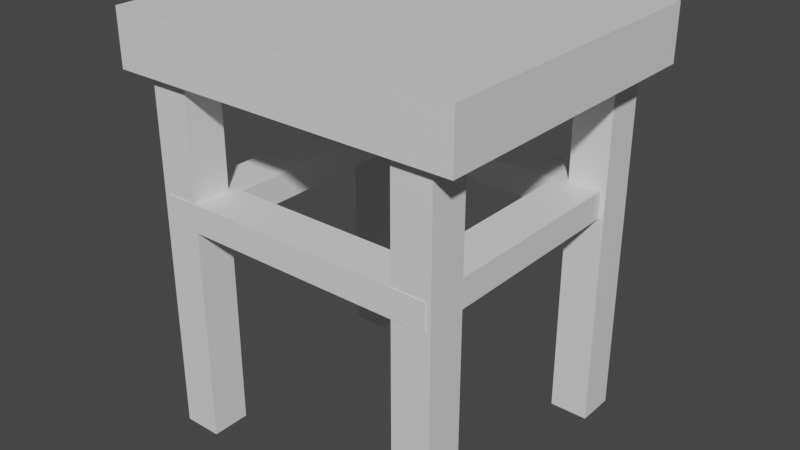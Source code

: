 # Source: Chair_grow.blend  (saved by Blender 3.4.6; exported with 4.5.12 LTS)
import bpy
from mathutils import Matrix  # noqa: F401  (used for matrix-valued properties, if any)

bpy.ops.wm.read_factory_settings(use_empty=True)
scene = bpy.context.scene
scene.name = 'Scene'

# ---- collections
col_octopustentacle = bpy.data.collections.new('OctopusTentacle'); scene.collection.children.link(col_octopustentacle)
col_chair = bpy.data.collections.new('Chair'); scene.collection.children.link(col_chair)

# ---- materials (node trees are filled in below, after node groups)
mat_chair_body = bpy.data.materials.new('Chair_body')
mat_chair_body.diffuse_color = (0.1091, 0.0506, 0.04746, 1.0)
mat_chair_plane = bpy.data.materials.new('Chair_plane')
mat_chair_plane.diffuse_color = (0.8, 0.523, 0.2938, 1.0)

# ---- material node trees
mat_chair_body.use_nodes = True; mat_chair_body.node_tree.nodes.clear()
_N = mat_chair_body.node_tree.nodes; _L = mat_chair_body.node_tree.links
n0 = _N.new('ShaderNodeBsdfPrincipled'); n0.name = 'Principled BSDF'; n0.location = (10, 300)
n0.distribution = 'GGX'
n0.subsurface_method = 'RANDOM_WALK_SKIN'
n0.inputs[3].default_value = 1.45
n0.inputs[27].default_value = (0.0, 0.0, 0.0, 1.0)
n0.inputs[28].default_value = 1.0
n1 = _N.new('ShaderNodeOutputMaterial'); n1.name = 'Material Output'; n1.location = (300, 300)
_L.new(n0.outputs[0], n1.inputs[0])
n1.is_active_output = True
mat_chair_plane.use_nodes = True; mat_chair_plane.node_tree.nodes.clear()
_N = mat_chair_plane.node_tree.nodes; _L = mat_chair_plane.node_tree.links
n0 = _N.new('ShaderNodeBsdfPrincipled'); n0.name = 'Principled BSDF'; n0.location = (10, 300)
n0.distribution = 'GGX'
n0.subsurface_method = 'RANDOM_WALK_SKIN'
n0.inputs[3].default_value = 1.45
n0.inputs[27].default_value = (0.0, 0.0, 0.0, 1.0)
n0.inputs[28].default_value = 1.0
n1 = _N.new('ShaderNodeOutputMaterial'); n1.name = 'Material Output'; n1.location = (300, 300)
_L.new(n0.outputs[0], n1.inputs[0])
n1.is_active_output = True

# ---- world
world_world = bpy.data.worlds.new('World'); scene.world = world_world
world_world.color = (0.05088, 0.05088, 0.05088)
world_world.use_sun_shadow = False
world_world.sun_shadow_jitter_overblur = 0.0

# ---- meshes
me_plane_001 = bpy.data.meshes.new('Plane.001')
me_plane_001.from_pydata([(-0.09495, -0.09495, 0.2106), (-0.09495, -0.09495, 0.2373), (-0.09495, 0.09495, 0.2106), (-0.09495, 0.09495, 0.2373), (0.09495, -0.09495, 0.2106), (0.09495, -0.09495, 0.2373), (0.09495, 0.09495, 0.2106), (0.09495, 0.09495, 0.2373), (-0.1389, 0.1389, 0.2106), (-0.1389, -0.1389, 0.2106), (-0.1389, -0.1389, 0.2373), (-0.1389, 0.1389, 0.2373), (0.1389, 0.1389, 0.2106), (0.1389, 0.1389, 0.2373), (0.1389, -0.1389, 0.2106), (0.1389, -0.1389, 0.2373), (0.1064, 0.101, -3.609e-09), (0.1064, 0.101, 0.3804), (0.1064, 0.1383, -3.609e-09), (0.1064, 0.1383, 0.3804), (0.1437, 0.101, -3.609e-09), (0.1437, 0.101, 0.3804), (0.1437, 0.1383, -3.609e-09), (0.1437, 0.1383, 0.3804), (-0.1064, 0.101, -3.609e-09), (-0.1064, 0.101, 0.3804), (-0.1064, 0.1383, -3.609e-09), (-0.1064, 0.1383, 0.3804), (-0.1437, 0.101, -3.609e-09), (-0.1437, 0.101, 0.3804), (-0.1437, 0.1383, -3.609e-09), (-0.1437, 0.1383, 0.3804), (0.1064, -0.101, -3.609e-09), (0.1064, -0.101, 0.3804), (0.1064, -0.1383, -3.609e-09), (0.1064, -0.1383, 0.3804), (0.1437, -0.101, -3.609e-09), (0.1437, -0.101, 0.3804), (0.1437, -0.1383, -3.609e-09), (0.1437, -0.1383, 0.3804), (-0.1064, -0.101, -3.609e-09), (-0.1064, -0.101, 0.3804), (-0.1064, -0.1383, -3.609e-09), (-0.1064, -0.1383, 0.3804), (-0.1437, -0.101, -3.609e-09), (-0.1437, -0.101, 0.3804), (-0.1437, -0.1383, -3.609e-09), (-0.1437, -0.1383, 0.3804)], [], [(9, 10, 11, 8), (8, 11, 13, 12), (12, 13, 15, 14), (14, 15, 10, 9), (5, 7, 6, 4), (1, 5, 4, 0), (2, 0, 9, 8), (1, 3, 11, 10), (6, 2, 8, 12), (3, 7, 13, 11), (4, 6, 12, 14), (7, 5, 15, 13), (0, 4, 14, 9), (5, 1, 10, 15), (7, 3, 2, 6), (3, 1, 0, 2), (16, 17, 19, 18), (18, 19, 23, 22), (22, 23, 21, 20), (20, 21, 17, 16), (18, 22, 20, 16), (23, 19, 17, 21), (24, 26, 27, 25), (26, 30, 31, 27), (30, 28, 29, 31), (28, 24, 25, 29), (26, 24, 28, 30), (31, 29, 25, 27), (32, 34, 35, 33), (34, 38, 39, 35), (38, 36, 37, 39), (36, 32, 33, 37), (34, 32, 36, 38), (39, 37, 33, 35), (40, 41, 43, 42), (42, 43, 47, 46), (46, 47, 45, 44), (44, 45, 41, 40), (42, 46, 44, 40), (47, 43, 41, 45)])
_uv = me_plane_001.uv_layers.new(name='UVMap')
_uv.uv.foreach_set('vector', [0.375, 0.0, 0.625, 0.0, 0.625, 0.25, 0.375, 0.25, 0.375, 0.25, 0.625, 0.25, 0.625, 0.5, 0.375, 0.5, 0.375, 0.5, 0.625, 0.5, 0.625, 0.75, 0.375, 0.75, 0.375, 0.75, 0.625, 0.75, 0.625, 1.0, 0.375, 1.0, 0.6645, 0.7105, 0.6645, 0.5395, 0.3355, 0.5395, 0.3355, 0.7105, 0.8355, 0.7105, 0.6645, 0.7105, 0.3355, 0.7105, 0.1645, 0.7105, 0.1645, 0.5395, 0.1645, 0.7105, 0.125, 0.75, 0.125, 0.5, 0.8355, 0.7105, 0.8355, 0.5395, 0.875, 0.5, 0.875, 0.75, 0.3355, 0.5395, 0.1645, 0.5395, 0.125, 0.5, 0.375, 0.5, 0.8355, 0.5395, 0.6645, 0.5395, 0.625, 0.5, 0.875, 0.5, 0.3355, 0.7105, 0.3355, 0.5395, 0.375, 0.5, 0.375, 0.75, 0.6645, 0.5395, 0.6645, 0.7105, 0.625, 0.75, 0.625, 0.5, 0.1645, 0.7105, 0.3355, 0.7105, 0.375, 0.75, 0.125, 0.75, 0.6645, 0.7105, 0.8355, 0.7105, 0.875, 0.75, 0.625, 0.75, 0.6645, 0.5395, 0.8355, 0.5395, 0.1645, 0.5395, 0.3355, 0.5395, 0.8355, 0.5395, 0.8355, 0.7105, 0.1645, 0.7105, 0.1645, 0.5395, 0.375, 0.0, 0.625, 0.0, 0.625, 0.25, 0.375, 0.25, 0.375, 0.25, 0.625, 0.25, 0.625, 0.5, 0.375, 0.5, 0.375, 0.5, 0.625, 0.5, 0.625, 0.75, 0.375, 0.75, 0.375, 0.75, 0.625, 0.75, 0.625, 1.0, 0.375, 1.0, 0.125, 0.5, 0.375, 0.5, 0.375, 0.75, 0.125, 0.75, 0.625, 0.5, 0.875, 0.5, 0.875, 0.75, 0.625, 0.75, 0.375, 0.0, 0.375, 0.25, 0.625, 0.25, 0.625, 0.0, 0.375, 0.25, 0.375, 0.5, 0.625, 0.5, 0.625, 0.25, 0.375, 0.5, 0.375, 0.75, 0.625, 0.75, 0.625, 0.5, 0.375, 0.75, 0.375, 1.0, 0.625, 1.0, 0.625, 0.75, 0.125, 0.5, 0.125, 0.75, 0.375, 0.75, 0.375, 0.5, 0.625, 0.5, 0.625, 0.75, 0.875, 0.75, 0.875, 0.5, 0.375, 0.0, 0.375, 0.25, 0.625, 0.25, 0.625, 0.0, 0.375, 0.25, 0.375, 0.5, 0.625, 0.5, 0.625, 0.25, 0.375, 0.5, 0.375, 0.75, 0.625, 0.75, 0.625, 0.5, 0.375, 0.75, 0.375, 1.0, 0.625, 1.0, 0.625, 0.75, 0.125, 0.5, 0.125, 0.75, 0.375, 0.75, 0.375, 0.5, 0.625, 0.5, 0.625, 0.75, 0.875, 0.75, 0.875, 0.5, 0.375, 0.0, 0.625, 0.0, 0.625, 0.25, 0.375, 0.25, 0.375, 0.25, 0.625, 0.25, 0.625, 0.5, 0.375, 0.5, 0.375, 0.5, 0.625, 0.5, 0.625, 0.75, 0.375, 0.75, 0.375, 0.75, 0.625, 0.75, 0.625, 1.0, 0.375, 1.0, 0.125, 0.5, 0.375, 0.5, 0.375, 0.75, 0.125, 0.75, 0.625, 0.5, 0.875, 0.5, 0.875, 0.75, 0.625, 0.75])
me_plane_001.materials.append(mat_chair_body)
me_plane_001.update()
me_plane_006 = bpy.data.meshes.new('Plane.006')
me_plane_006.from_pydata([(-0.1685, -0.149, 0.3441), (-0.1685, -0.149, 0.397), (-0.1685, 0.149, 0.3441), (-0.1685, 0.149, 0.397), (0.1685, -0.149, 0.3441), (0.1685, -0.149, 0.397), (0.1685, 0.149, 0.3441), (0.1685, 0.149, 0.397)], [], [(0, 1, 3, 2), (2, 3, 7, 6), (6, 7, 5, 4), (4, 5, 1, 0), (2, 6, 4, 0), (7, 3, 1, 5)])
_uv = me_plane_006.uv_layers.new(name='UVMap')
_uv.uv.foreach_set('vector', [0.375, 0.0, 0.625, 0.0, 0.625, 0.25, 0.375, 0.25, 0.375, 0.25, 0.625, 0.25, 0.625, 0.5, 0.375, 0.5, 0.375, 0.5, 0.625, 0.5, 0.625, 0.75, 0.375, 0.75, 0.375, 0.75, 0.625, 0.75, 0.625, 1.0, 0.375, 1.0, 0.125, 0.5, 0.375, 0.5, 0.375, 0.75, 0.125, 0.75, 0.625, 0.5, 0.875, 0.5, 0.875, 0.75, 0.625, 0.75])
me_plane_006.materials.append(mat_chair_plane)
me_plane_006.update()

# ---- objects
ob_chairb = bpy.data.objects.new('ChairB', me_plane_001)
ob_chairb_001 = bpy.data.objects.new('ChairB.001', me_plane_006)

# ---- transforms, parenting, visibility, modifiers, constraints
ob_chairb.location = (0.0, 0.0, 0.0)
ob_chairb_001.location = (0.0, 0.0, 0.0)

# ---- collection membership
col_chair.objects.link(ob_chairb)
col_chair.objects.link(ob_chairb_001)

# ---- scene / render settings (as saved in the file)
scene.frame_start = 1; scene.frame_end = 250; scene.frame_set(1)
scene.render.engine = 'CYCLES'
scene.cycles.use_denoising = False
scene.cycles.samples = 128
scene.cycles.sampling_pattern = 'TABULATED_SOBOL'
scene.cycles.use_adaptive_sampling = False
scene.cycles.use_light_tree = False
scene.view_settings.view_transform = 'Filmic'
bpy.context.view_layer.update()

# ---- added for rendering (the .blend has no active camera and no usable light): camera, sun
cam_auto = bpy.data.cameras.new('AutoCamera')
cam_auto.lens = 50.0
cam_auto.sensor_width = 36.0
cam_auto.clip_end = 1000.0
ob_auto_camera = bpy.data.objects.new('AutoCamera', cam_auto)
scene.collection.objects.link(ob_auto_camera)
ob_auto_camera.location = (0.55513, -0.666156, 0.642603)
ob_auto_camera.rotation_euler = (1.09748, -7.21219e-08, 0.694738)
scene.camera = ob_auto_camera
light_auto_sun = bpy.data.lights.new('AutoSun', 'SUN')
light_auto_sun.energy = 3.0
light_auto_sun.angle = 0.0523599
ob_auto_sun = bpy.data.objects.new('AutoSun', light_auto_sun)
scene.collection.objects.link(ob_auto_sun)
ob_auto_sun.rotation_euler = (0.872665, 0.174533, 0.523599)
bpy.context.view_layer.update()
